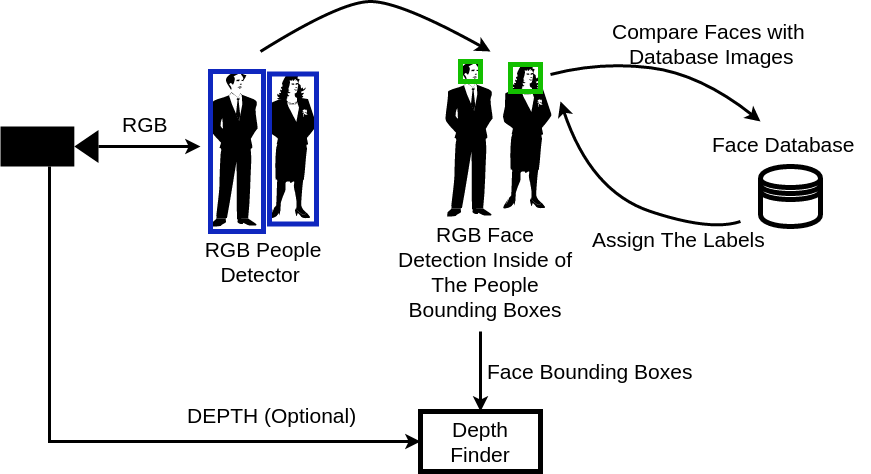

The diagram above was exported from draw.io. Its source (the exported page's mxGraphModel, read from the mxfile embedded in the PNG):
<mxGraphModel dx="2211" dy="761" grid="1" gridSize="10" guides="1" tooltips="1" connect="1" arrows="1" fold="1" page="1" pageScale="1" pageWidth="850" pageHeight="1100" background="#ffffff" math="0" shadow="0">
  <root>
    <mxCell id="0" />
    <mxCell id="1" parent="0" />
    <mxCell id="2" value="" style="shape=mxgraph.cisco.people.man_woman;html=1;dashed=0;fillColor=#000000;strokeColor=#666666;strokeWidth=2;verticalLabelPosition=bottom;verticalAlign=top" vertex="1" parent="1">
      <mxGeometry x="190" y="210" width="106" height="155" as="geometry" />
    </mxCell>
    <mxCell id="4" value="" style="rounded=0;whiteSpace=wrap;html=1;strokeWidth=5;fillColor=none;strokeColor=#0F27BF;" vertex="1" parent="1">
      <mxGeometry x="190" y="210" width="53" height="160" as="geometry" />
    </mxCell>
    <mxCell id="5" value="" style="rounded=0;whiteSpace=wrap;html=1;strokeWidth=5;fillColor=none;strokeColor=#0F27BF;" vertex="1" parent="1">
      <mxGeometry x="249" y="212.5" width="47" height="150" as="geometry" />
    </mxCell>
    <mxCell id="6" value="" style="curved=1;endArrow=classic;html=1;strokeColor=#000000;strokeWidth=3;" edge="1" parent="1">
      <mxGeometry width="50" height="50" relative="1" as="geometry">
        <mxPoint x="240" y="190" as="sourcePoint" />
        <mxPoint x="470" y="190" as="targetPoint" />
        <Array as="points">
          <mxPoint x="320" y="140" />
          <mxPoint x="380" y="140" />
        </Array>
      </mxGeometry>
    </mxCell>
    <mxCell id="8" value="" style="shape=mxgraph.cisco.people.man_woman;html=1;dashed=0;fillColor=#000000;strokeColor=#666666;strokeWidth=2;verticalLabelPosition=bottom;verticalAlign=top" vertex="1" parent="1">
      <mxGeometry x="425" y="200" width="106" height="155" as="geometry" />
    </mxCell>
    <mxCell id="9" value="" style="rounded=0;whiteSpace=wrap;html=1;strokeWidth=5;fillColor=none;strokeColor=#13BF00;" vertex="1" parent="1">
      <mxGeometry x="440" y="200" width="20" height="20" as="geometry" />
    </mxCell>
    <mxCell id="10" value="" style="rounded=0;whiteSpace=wrap;html=1;strokeWidth=5;fillColor=none;strokeColor=#13BF00;" vertex="1" parent="1">
      <mxGeometry x="490" y="203" width="30" height="27" as="geometry" />
    </mxCell>
    <mxCell id="12" value="&lt;font style=&quot;font-size: 21px&quot;&gt;RGB People Detector&amp;nbsp;&lt;/font&gt;" style="text;html=1;strokeColor=none;fillColor=none;align=center;verticalAlign=middle;whiteSpace=wrap;rounded=0;" vertex="1" parent="1">
      <mxGeometry x="148" y="390" width="190" height="20" as="geometry" />
    </mxCell>
    <mxCell id="13" value="&lt;font style=&quot;font-size: 21px&quot;&gt;RGB Face Detection Inside of The People Bounding Boxes&lt;/font&gt;&lt;br&gt;" style="text;html=1;strokeColor=none;fillColor=none;align=center;verticalAlign=middle;whiteSpace=wrap;rounded=0;" vertex="1" parent="1">
      <mxGeometry x="370" y="400" width="190" height="20" as="geometry" />
    </mxCell>
    <mxCell id="14" value="" style="shape=datastore;whiteSpace=wrap;html=1;strokeColor=#000000;strokeWidth=5;fillColor=#ffffff;" vertex="1" parent="1">
      <mxGeometry x="740" y="305" width="60" height="60" as="geometry" />
    </mxCell>
    <mxCell id="15" value="&lt;font style=&quot;font-size: 21px&quot;&gt;Face Database&lt;/font&gt;" style="text;html=1;resizable=0;points=[];autosize=1;align=left;verticalAlign=top;spacingTop=-4;" vertex="1" parent="1">
      <mxGeometry x="690" y="267.5" width="160" height="20" as="geometry" />
    </mxCell>
    <mxCell id="16" value="" style="curved=1;endArrow=classic;html=1;strokeColor=#000000;strokeWidth=3;" edge="1" parent="1">
      <mxGeometry width="50" height="50" relative="1" as="geometry">
        <mxPoint x="530" y="213" as="sourcePoint" />
        <mxPoint x="740" y="260" as="targetPoint" />
        <Array as="points">
          <mxPoint x="580" y="200" />
          <mxPoint x="680" y="212.5" />
        </Array>
      </mxGeometry>
    </mxCell>
    <mxCell id="17" value="&lt;div style=&quot;text-align: center&quot;&gt;&lt;span style=&quot;font-size: 21px&quot;&gt;Compare Faces with&amp;nbsp;&lt;/span&gt;&lt;/div&gt;&lt;font style=&quot;font-size: 21px&quot;&gt;&lt;div style=&quot;text-align: center&quot;&gt;&lt;span&gt;Database Images&lt;/span&gt;&lt;/div&gt;&lt;/font&gt;" style="text;html=1;resizable=0;points=[];autosize=1;align=left;verticalAlign=top;spacingTop=-4;" vertex="1" parent="1">
      <mxGeometry x="590" y="155" width="210" height="30" as="geometry" />
    </mxCell>
    <mxCell id="18" value="" style="curved=1;endArrow=classic;html=1;strokeColor=#000000;strokeWidth=3;" edge="1" parent="1">
      <mxGeometry width="50" height="50" relative="1" as="geometry">
        <mxPoint x="720" y="360" as="sourcePoint" />
        <mxPoint x="540" y="240" as="targetPoint" />
        <Array as="points">
          <mxPoint x="690" y="370" />
          <mxPoint x="570" y="330" />
        </Array>
      </mxGeometry>
    </mxCell>
    <mxCell id="19" value="&lt;font style=&quot;font-size: 21px&quot;&gt;Assign The Labels&lt;/font&gt;" style="text;html=1;resizable=0;points=[];autosize=1;align=left;verticalAlign=top;spacingTop=-4;" vertex="1" parent="1">
      <mxGeometry x="570" y="362.5" width="190" height="20" as="geometry" />
    </mxCell>
    <mxCell id="20" value="&lt;font style=&quot;font-size: 21px&quot;&gt;Depth Finder&lt;/font&gt;" style="rounded=0;whiteSpace=wrap;html=1;strokeColor=#000000;strokeWidth=5;fillColor=#ffffff;" vertex="1" parent="1">
      <mxGeometry x="400" y="550" width="120" height="60" as="geometry" />
    </mxCell>
    <mxCell id="23" style="edgeStyle=orthogonalEdgeStyle;rounded=0;html=1;exitX=0.5;exitY=1;exitPerimeter=0;entryX=0;entryY=0.5;jettySize=auto;orthogonalLoop=1;strokeColor=#000000;strokeWidth=3;" edge="1" parent="1" source="21" target="20">
      <mxGeometry relative="1" as="geometry" />
    </mxCell>
    <mxCell id="25" style="edgeStyle=orthogonalEdgeStyle;rounded=0;html=1;exitX=1;exitY=0.5;exitPerimeter=0;jettySize=auto;orthogonalLoop=1;strokeColor=#000000;strokeWidth=3;" edge="1" parent="1" source="21">
      <mxGeometry relative="1" as="geometry">
        <mxPoint x="180" y="285" as="targetPoint" />
      </mxGeometry>
    </mxCell>
    <mxCell id="21" value="" style="shape=mxgraph.signs.tech.video_camera;html=1;fillColor=#000000;strokeColor=none;verticalLabelPosition=bottom;verticalAlign=top;align=center;" vertex="1" parent="1">
      <mxGeometry x="-20" y="265" width="98" height="40" as="geometry" />
    </mxCell>
    <mxCell id="26" value="&lt;font style=&quot;font-size: 21px&quot;&gt;RGB&lt;/font&gt;" style="text;html=1;resizable=0;points=[];autosize=1;align=left;verticalAlign=top;spacingTop=-4;" vertex="1" parent="1">
      <mxGeometry x="100" y="247.5" width="60" height="20" as="geometry" />
    </mxCell>
    <mxCell id="28" value="&lt;font style=&quot;font-size: 21px&quot;&gt;DEPTH (Optional)&lt;/font&gt;" style="text;html=1;" vertex="1" parent="1">
      <mxGeometry x="165" y="535" width="50" height="30" as="geometry" />
    </mxCell>
    <mxCell id="31" value="" style="endArrow=classic;html=1;strokeColor=#000000;strokeWidth=3;entryX=0.5;entryY=0;" edge="1" parent="1" target="20">
      <mxGeometry width="50" height="50" relative="1" as="geometry">
        <mxPoint x="460" y="470" as="sourcePoint" />
        <mxPoint x="30" y="630" as="targetPoint" />
      </mxGeometry>
    </mxCell>
    <mxCell id="32" value="&lt;font style=&quot;font-size: 21px&quot;&gt;Face Bounding Boxes&lt;/font&gt;" style="text;html=1;resizable=0;points=[];autosize=1;align=left;verticalAlign=top;spacingTop=-4;" vertex="1" parent="1">
      <mxGeometry x="465" y="495" width="220" height="20" as="geometry" />
    </mxCell>
  </root>
</mxGraphModel>